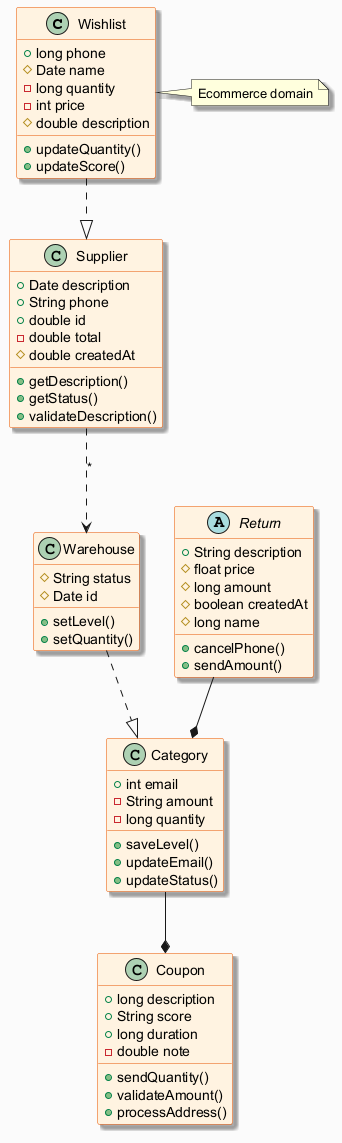

The diagram above was rendered by PlantUML. Its source (embedded in the PNG):
@startuml
skinparam backgroundColor #FAFAFA
skinparam classBackgroundColor #FFF3E0
skinparam classBorderColor #E65100
skinparam shadowing true
class Wishlist {
  +long phone
  #Date name
  -long quantity
  -int price
  #double description
  +updateQuantity()
  +updateScore()
}
class Coupon {
  +long description
  +String score
  +long duration
  -double note
  +sendQuantity()
  +validateAmount()
  +processAddress()
}
class Warehouse {
  #String status
  #Date id
  +setLevel()
  +setQuantity()
}
abstract class Return {
  +String description
  #float price
  #long amount
  #boolean createdAt
  #long name
  +cancelPhone()
  +sendAmount()
}
class Category {
  +int email
  -String amount
  -long quantity
  +saveLevel()
  +updateEmail()
  +updateStatus()
}
class Supplier {
  +Date description
  +String phone
  +double id
  -double total
  #double createdAt
  +getDescription()
  +getStatus()
  +validateDescription()
}
Return --* Category
Supplier ..> Warehouse : "*"
Category --* Coupon
Warehouse ..|> Category
Wishlist ..|> Supplier
note right of Wishlist : Ecommerce domain
@enduml